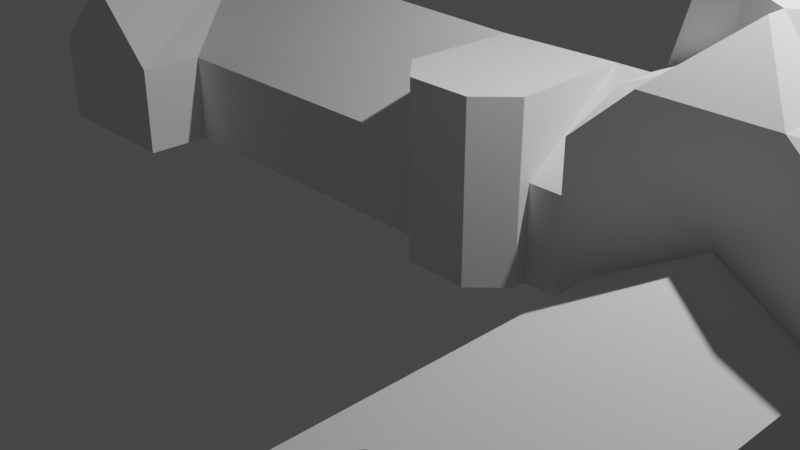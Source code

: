 # Source: KC_Irving_Enviromental_Science_Centre.blend  (saved by Blender 2.82.7; exported with 4.5.12 LTS)
import bpy
from mathutils import Matrix  # noqa: F401  (used for matrix-valued properties, if any)

bpy.ops.wm.read_factory_settings(use_empty=True)
scene = bpy.context.scene
scene.name = 'Scene'

# ---- collections
col_collection = bpy.data.collections.new('Collection'); scene.collection.children.link(col_collection)

# ---- world
world_world = bpy.data.worlds.new('World'); scene.world = world_world
world_world.use_nodes = True; world_world.node_tree.nodes.clear()
_N = world_world.node_tree.nodes; _L = world_world.node_tree.links
n0 = _N.new('ShaderNodeOutputWorld'); n0.name = 'World Output'; n0.location = (300, 300)
n1 = _N.new('ShaderNodeBackground'); n1.name = 'Background'; n1.location = (10, 300)
n1.inputs[0].default_value = (0.05088, 0.05088, 0.05088, 1.0)
_L.new(n1.outputs[0], n0.inputs[0])
n0.is_active_output = True
world_world.color = (0.05088, 0.05088, 0.05088)
world_world.use_sun_shadow = False
world_world.sun_shadow_jitter_overblur = 0.0

# ---- cameras
cam_camera = bpy.data.cameras.new('Camera')
cam_camera.clip_end = 100.0
cam_camera.ortho_scale = 7.314

# ---- lights
light_light = bpy.data.lights.new('Light', 'POINT')
light_light.transmission_factor = 0.0
light_light.energy = 1000.0
light_light.shadow_soft_size = 0.1
light_light.shadow_maximum_resolution = 0.006
light_light.use_absolute_resolution = True

# ---- meshes
me_plane_002 = bpy.data.meshes.new('Plane.002')
me_plane_002.from_pydata([(2.802, 0.5468, 0.0), (5.012, 0.5468, 0.0), (2.802, 5.436, 0.0), (5.012, 5.436, 0.0), (-4.899, 3.767, 0.01379), (-4.912, 0.6306, 0.01379), (-3.198, 0.6306, 0.01379), (-3.185, 1.335, 0.01379), (0.3763, 1.348, 0.01379), (1.758, 1.441, 0.01379), (2.795, 1.441, 0.01379), (2.795, 3.767, 0.01379), (3.176, -2.652, 0.01379), (3.176, 0.5434, 0.01379), (5.013, 0.5434, 0.01379), (5.013, -2.384, 0.01379), (4.592, -2.384, 0.01379), (4.592, -3.819, 0.01379), (3.54, -3.819, 0.01379), (3.54, -2.671, 0.01379), (2.802, 0.5468, 1.0), (5.012, 0.5468, 1.0), (2.802, 5.436, 2.0), (2.802, 0.5468, 2.0), (5.012, 0.5468, 2.0), (5.012, 5.436, 2.0), (3.176, -2.652, 1.014), (3.176, 0.5434, 1.014), (5.013, 0.5434, 1.014), (5.013, -2.384, 1.014), (4.592, -2.384, 1.014), (4.592, -3.819, 1.014), (3.54, -3.819, 1.014), (3.54, -2.671, 1.014), (-4.906, 2.199, 0.01379), (-4.906, 2.199, 1.014), (-4.912, 0.6306, 1.014), (-3.198, 0.6306, 1.014), (-3.185, 1.335, 1.014), (0.3763, 1.348, 1.014), (1.758, 1.441, 1.014), (2.795, 1.441, 1.014), (2.795, 3.767, 1.014), (-4.899, 3.767, 1.014), (2.802, 2.992, 0.0), (5.012, 2.992, 0.0), (2.802, 2.992, 1.0), (5.012, 2.992, 2.0), (2.802, 1.769, 0.0), (2.802, 1.769, 2.251), (5.012, 1.769, 0.0), (5.012, 1.769, 2.251), (5.012, 4.214, 0.0), (5.012, 4.214, 2.251), (2.802, 4.214, 0.0), (2.802, 4.214, 2.251), (3.907, 0.5468, 0.0), (3.907, 5.436, 0.0), (3.907, 0.5468, 1.0), (4.46, 4.214, 3.011), (3.907, 2.992, 0.0), (3.907, 1.769, 0.0), (3.907, 1.362, 3.011), (4.46, 1.769, 3.011), (3.907, 4.214, 0.0), (4.46, 0.5468, 0.0), (4.46, 0.5468, 1.0), (4.46, 2.992, 0.0), (4.46, 1.769, 0.0), (4.46, 4.214, 0.0), (4.46, 5.436, 0.0), (3.907, 2.992, 4.007), (4.46, 2.992, 3.011), (3.907, 4.825, 3.011), (3.354, 5.436, 0.0), (3.907, 1.158, 3.011), (3.354, 0.5468, 0.0), (3.354, 0.5468, 1.0), (3.354, 2.992, 0.0), (3.354, 1.769, 0.0), (3.354, 4.214, 0.0), (2.802, 1.158, 0.0), (2.802, 1.158, 2.251), (5.012, 1.158, 0.0), (5.012, 1.158, 2.251), (3.004, 4.214, 3.011), (3.907, 1.158, 0.0), (3.354, 4.214, 3.011), (4.46, 1.158, 0.0), (3.354, 1.158, 0.0), (4.812, 4.214, 3.011), (5.012, 2.38, 0.0), (5.012, 2.38, 1.0), (5.012, 2.38, 2.0), (2.802, 2.38, 0.0), (2.802, 2.38, 1.0), (2.802, 2.38, 2.0), (3.907, 2.38, 0.0), (4.812, 3.603, 3.011), (4.46, 2.38, 0.0), (3.354, 1.769, 3.011), (3.004, 1.769, 3.011), (3.354, 2.38, 0.0), (2.802, 3.603, 0.0), (2.802, 3.603, 1.0), (2.802, 3.603, 2.0), (5.012, 3.603, 0.0), (5.012, 3.603, 1.0), (5.012, 3.603, 2.0), (3.907, 3.603, 0.0), (3.004, 2.38, 3.011), (4.46, 3.603, 0.0), (3.354, 2.992, 3.011), (4.812, 2.992, 3.011), (3.354, 3.603, 0.0), (5.012, 4.825, 0.0), (5.012, 4.825, 2.251), (2.802, 4.825, 0.0), (2.802, 4.825, 2.251), (4.812, 2.38, 3.011), (3.907, 4.825, 0.0), (3.004, 2.992, 3.011), (4.46, 4.825, 0.0), (3.354, 4.825, 0.0), (3.004, 3.603, 3.011), (4.46, 0.5468, 2.503), (3.354, 5.436, 2.503), (2.802, 3.603, 2.503), (2.802, 2.992, 2.503), (5.012, 2.38, 2.503), (5.012, 2.992, 2.503), (2.802, 2.38, 2.503), (5.26, 2.38, 1.0), (3.354, 1.769, 2.503), (5.012, 3.603, 2.503), (5.26, 2.38, 0.0), (5.26, 2.992, 0.0), (3.354, 4.214, 2.503), (3.354, 0.5468, 2.503), (3.907, 0.5468, 2.503), (4.46, 5.436, 2.503), (3.907, 5.436, 2.503), (4.46, 1.769, 2.503), (4.46, 4.214, 2.503), (3.354, 3.603, 3.487), (4.46, 3.603, 3.487), (3.907, 3.603, 3.487), (3.354, 2.38, 3.487), (3.907, 2.38, 3.487), (4.46, 2.992, 3.487), (4.46, 1.158, 2.503), (4.46, 2.38, 3.487), (4.46, 4.825, 2.503), (3.354, 4.825, 2.503), (3.354, 2.992, 3.487), (3.354, 1.158, 2.503), (3.907, 4.621, 3.011), (3.907, 3.603, 3.011), (3.907, 2.38, 3.011), (4.812, 1.769, 3.011), (4.46, 3.603, 3.011), (4.46, 2.38, 3.011), (3.354, 2.38, 3.011), (3.354, 3.603, 3.011), (5.26, 2.38, 2.0), (5.26, 2.992, 2.0), (5.26, 3.603, 0.0), (5.26, 3.603, 1.0), (5.26, 3.603, 2.0), (4.08, -2.523, 1.559), (4.095, 0.5434, 1.559), (0.4264, 2.557, 1.839), (-4.055, 0.6306, 1.839), (4.066, -3.819, 1.559), (-4.312, 2.839, 1.839), (1.73, 2.604, 1.839), (2.795, 2.604, 1.839), (1.702, 3.767, 0.01379), (1.702, 3.767, 1.014), (0.4764, 3.767, 0.01379), (0.4764, 3.767, 1.014), (-3.077, 3.767, 0.01379), (-3.077, 3.767, 1.014), (0.7362, 0.9727, 0.01379), (0.3772, 1.323, 0.01379), (1.762, 1.309, 0.01379), (1.425, 0.9661, 0.01379), (0.7362, 0.9727, 1.014), (0.3772, 1.323, 1.014), (1.762, 1.309, 1.014), (1.425, 0.9661, 1.014), (0.3977, 1.323, 1.839), (0.7362, 0.9727, 1.839), (1.425, 0.9661, 1.839), (1.763, 1.309, 1.839)], [], [(122, 70, 3, 115), (183, 186, 190, 187), (65, 1, 21, 66), (18, 17, 16, 15, 14, 13, 12, 19), (53, 108, 107, 106, 52, 115, 3, 25, 116), (30, 31, 173, 169), (18, 19, 33, 32), (16, 17, 31, 30), (14, 15, 29, 28), (19, 12, 26, 33), (17, 18, 32, 31), (15, 16, 30, 29), (13, 14, 28, 27), (12, 13, 27, 26), (36, 37, 172), (5, 6, 37, 36), (10, 11, 42, 41), (185, 9, 40, 189), (6, 7, 38, 37), (4, 34, 35, 43), (39, 188, 191, 171), (7, 8, 39, 38), (181, 4, 43, 182), (34, 5, 36, 35), (9, 10, 41, 40), (9, 185, 186, 183, 184, 8, 7, 6, 5, 34, 4, 181, 179, 177, 11, 10), (108, 47, 165, 168), (107, 108, 168, 167), (103, 44, 46, 104), (99, 67, 45, 91), (88, 68, 50, 83), (94, 48, 95), (162, 158, 148, 147), (111, 69, 52, 106), (114, 80, 64, 109), (89, 79, 61, 86), (102, 78, 60, 97), (76, 56, 58, 77), (123, 74, 57, 120), (109, 64, 69, 111), (93, 47, 130, 129), (135, 136, 166, 167, 168, 165, 164, 132), (86, 61, 68, 88), (97, 60, 67, 99), (56, 65, 66, 58), (120, 57, 70, 122), (117, 2, 74, 123), (0, 76, 77, 20), (2, 117, 54, 103, 104, 46, 95, 96, 131, 128, 127, 105, 55, 118, 22), (94, 44, 78, 102), (81, 48, 79, 89), (108, 53, 134), (20, 23, 82, 49, 96, 95, 48, 81, 0), (103, 54, 80, 114), (0, 81, 89, 76), (56, 86, 88, 65), (76, 89, 86, 56), (58, 66, 21, 24, 125, 139, 138, 23, 20, 77), (55, 105, 127), (50, 91, 92, 93, 51, 84, 24, 21, 1, 83), (65, 88, 83, 1), (48, 94, 102, 79), (61, 97, 99, 68), (79, 102, 97, 61), (44, 94, 95, 46), (68, 99, 91, 50), (51, 93, 129), (44, 103, 114, 78), (60, 109, 111, 67), (78, 114, 109, 60), (67, 111, 106, 45), (47, 93, 164, 165), (93, 92, 132, 164), (96, 49, 131), (54, 117, 123, 80), (64, 120, 122, 69), (57, 74, 2, 22, 126, 141, 140, 25, 3, 70), (80, 123, 120, 64), (47, 108, 134, 130), (69, 122, 115, 52), (152, 116, 25, 140), (133, 155, 62, 100), (150, 84, 51, 142), (152, 140, 73, 156), (139, 125, 75), (130, 134, 98, 113), (131, 49, 101, 110), (155, 138, 75, 62), (140, 141, 73), (126, 153, 156, 73), (55, 127, 124, 85), (125, 150, 62, 75), (118, 153, 126, 22), (150, 142, 63, 62), (82, 155, 133, 49), (138, 139, 75), (23, 138, 155, 82), (128, 131, 110, 121), (129, 130, 113, 119), (125, 24, 84, 150), (137, 55, 85, 87), (51, 129, 119, 159), (153, 137, 87, 156), (127, 128, 121, 124), (53, 143, 59, 90), (143, 152, 156, 59), (142, 51, 159, 63), (134, 53, 90, 98), (55, 137, 153, 118), (49, 133, 100, 101), (141, 126, 73), (143, 53, 116, 152), (163, 112, 154, 144), (110, 162, 112, 121), (98, 90, 59, 156, 87, 85, 124, 121, 112, 163, 157, 160, 72, 161, 158, 162, 110, 101, 100, 62, 63, 159, 119, 113), (160, 157, 146, 145), (158, 161, 151, 148), (149, 145, 71), (146, 144, 71), (147, 148, 71), (154, 147, 71), (157, 163, 144, 146), (112, 162, 147, 154), (72, 160, 145, 149), (161, 72, 149, 151), (145, 146, 71), (148, 151, 71), (151, 149, 71), (144, 154, 71), (45, 106, 166, 136), (91, 45, 136, 135), (92, 91, 135, 132), (106, 107, 167, 166), (189, 40, 175, 194), (28, 29, 169, 170), (26, 27, 170, 169), (33, 26, 169), (31, 32, 173), (29, 30, 169), (27, 28, 170), (32, 33, 169, 173), (41, 42, 176), (37, 38, 174, 172), (182, 43, 174), (193, 194, 175, 171, 191, 192), (38, 39, 171, 174), (43, 35, 174), (35, 36, 172, 174), (40, 41, 176, 175), (187, 190, 193, 192), (42, 178, 175, 176), (11, 177, 178, 42), (178, 180, 171, 175), (177, 179, 180, 178), (180, 182, 174, 171), (179, 181, 182, 180), (185, 189, 190, 186), (188, 184, 183, 187), (189, 194, 193, 190), (191, 188, 187, 192), (8, 184, 188, 39)])
_uv = me_plane_002.uv_layers.new(name='UVMap')
_uv.uv.foreach_set('vector', [0.75, 0.875, 0.75, 1.0, 1.0, 1.0, 1.0, 0.875, 0.0, 0.0, 0.0, 0.0, 0.0, 0.0, 0.0, 0.0, 0.75, 0.0, 1.0, 0.0, 1.0, 0.0, 0.75, 0.0, 0.0, 0.0, 0.0, 0.0, 0.0, 0.0, 0.0, 0.0, 0.0, 0.0, 0.0, 0.0, 0.0, 0.0, 0.0, 0.0, 1.0, 0.75, 1.0, 0.625, 1.0, 0.625, 1.0, 0.625, 1.0, 0.75, 1.0, 0.875, 1.0, 1.0, 1.0, 1.0, 1.0, 0.875, 0.0, 0.0, 0.0, 0.0, 0.0, 0.0, 0.0, 0.0, 0.0, 0.0, 0.0, 0.0, 0.0, 0.0, 0.0, 0.0, 0.0, 0.0, 0.0, 0.0, 0.0, 0.0, 0.0, 0.0, 0.0, 0.0, 0.0, 0.0, 0.0, 0.0, 0.0, 0.0, 0.0, 0.0, 0.0, 0.0, 0.0, 0.0, 0.0, 0.0, 0.0, 0.0, 0.0, 0.0, 0.0, 0.0, 0.0, 0.0, 0.0, 0.0, 0.0, 0.0, 0.0, 0.0, 0.0, 0.0, 0.0, 0.0, 0.0, 0.0, 0.0, 0.0, 0.0, 0.0, 0.0, 0.0, 0.0, 0.0, 0.0, 0.0, 0.0, 0.0, 0.0, 0.0, 0.0, 0.0, 0.0, 0.0, 0.0, 0.0, 0.0, 0.0, 0.0, 0.0, 0.0, 0.0, 0.0, 0.0, 0.0, 0.0, 0.0, 0.0, 0.0, 0.0, 0.0, 0.0, 0.0, 0.0, 0.0, 0.0, 0.0, 0.0, 0.0, 0.0, 0.0, 0.0, 0.0, 0.0, 0.0, 0.0, 0.0, 0.0, 0.0, 0.0, 0.0, 0.0, 0.0, 0.0, 0.0, 0.0, 0.0, 0.0, 0.0, 0.0, 0.0, 0.0, 0.0, 0.0, 0.0, 0.0, 0.0, 0.0, 0.0, 0.0, 0.0, 0.0, 0.0, 0.0, 0.0, 0.0, 0.0, 0.0, 0.0, 0.0, 0.0, 0.0, 0.0, 0.0, 0.0, 0.0, 0.0, 0.0, 0.0, 0.0, 0.0, 0.0, 0.0, 0.0, 0.0, 0.0, 0.0, 0.0, 0.0, 0.0, 0.0, 0.0, 0.0, 0.0, 0.0, 0.0, 0.0, 0.0, 0.0, 0.0, 0.0, 0.0, 0.0, 0.0, 0.0, 0.0, 0.0, 0.0, 0.0, 0.0, 0.0, 0.0, 0.0, 0.0, 0.0, 0.0, 1.0, 0.625, 1.0, 0.5, 1.0, 0.5, 1.0, 0.625, 1.0, 0.625, 1.0, 0.625, 1.0, 0.625, 1.0, 0.625, 0.0, 0.625, 0.0, 0.5, 0.0, 0.5, 0.0, 0.625, 0.75, 0.375, 0.75, 0.5, 1.0, 0.5, 1.0, 0.375, 0.75, 0.125, 0.75, 0.25, 1.0, 0.25, 1.0, 0.125, 0.0, 0.375, 0.0, 0.25, 0.0, 0.375, 0.25, 0.375, 0.5, 0.375, 0.5, 0.375, 0.25, 0.375, 0.75, 0.625, 0.75, 0.75, 1.0, 0.75, 1.0, 0.625, 0.25, 0.625, 0.25, 0.75, 0.5, 0.75, 0.5, 0.625, 0.25, 0.125, 0.25, 0.25, 0.5, 0.25, 0.5, 0.125, 0.25, 0.375, 0.25, 0.5, 0.5, 0.5, 0.5, 0.375, 0.25, 0.0, 0.5, 0.0, 0.5, 0.0, 0.25, 0.0, 0.25, 0.875, 0.25, 1.0, 0.5, 1.0, 0.5, 0.875, 0.5, 0.625, 0.5, 0.75, 0.75, 0.75, 0.75, 0.625, 1.0, 0.375, 1.0, 0.5, 1.0, 0.5, 1.0, 0.375, 1.0, 0.375, 1.0, 0.5, 1.0, 0.625, 1.0, 0.625, 1.0, 0.625, 1.0, 0.5, 1.0, 0.375, 1.0, 0.375, 0.5, 0.125, 0.5, 0.25, 0.75, 0.25, 0.75, 0.125, 0.5, 0.375, 0.5, 0.5, 0.75, 0.5, 0.75, 0.375, 0.5, 0.0, 0.75, 0.0, 0.75, 0.0, 0.5, 0.0, 0.5, 0.875, 0.5, 1.0, 0.75, 1.0, 0.75, 0.875, 0.0, 0.875, 0.0, 1.0, 0.25, 1.0, 0.25, 0.875, 0.0, 0.0, 0.25, 0.0, 0.25, 0.0, 0.0, 0.0, 0.0, 1.0, 0.0, 0.875, 0.0, 0.75, 0.0, 0.625, 0.0, 0.625, 0.0, 0.5, 0.0, 0.375, 0.0, 0.375, 0.0, 0.375, 0.0, 0.5, 0.0, 0.625, 0.0, 0.625, 0.0, 0.75, 0.0, 0.875, 0.0, 1.0, 0.0, 0.375, 0.0, 0.5, 0.25, 0.5, 0.25, 0.375, 0.0, 0.125, 0.0, 0.25, 0.25, 0.25, 0.25, 0.125, 1.0, 0.625, 1.0, 0.75, 1.0, 0.625, 0.0, 0.0, 0.0, 0.0, 0.0, 0.125, 0.0, 0.25, 0.0, 0.375, 0.0, 0.375, 0.0, 0.25, 0.0, 0.125, 0.0, 0.0, 0.0, 0.625, 0.0, 0.75, 0.25, 0.75, 0.25, 0.625, 0.0, 0.0, 0.0, 0.125, 0.25, 0.125, 0.25, 0.0, 0.5, 0.0, 0.5, 0.125, 0.75, 0.125, 0.75, 0.0, 0.25, 0.0, 0.25, 0.125, 0.5, 0.125, 0.5, 0.0, 0.5, 0.0, 0.75, 0.0, 1.0, 0.0, 1.0, 0.0, 0.75, 0.0, 0.5, 0.0, 0.25, 0.0, 0.0, 0.0, 0.0, 0.0, 0.25, 0.0, 0.0, 0.75, 0.0, 0.625, 0.0, 0.625, 1.0, 0.25, 1.0, 0.375, 1.0, 0.375, 1.0, 0.375, 1.0, 0.25, 1.0, 0.125, 1.0, 0.0, 1.0, 0.0, 1.0, 0.0, 1.0, 0.125, 0.75, 0.0, 0.75, 0.125, 1.0, 0.125, 1.0, 0.0, 0.0, 0.25, 0.0, 0.375, 0.25, 0.375, 0.25, 0.25, 0.5, 0.25, 0.5, 0.375, 0.75, 0.375, 0.75, 0.25, 0.25, 0.25, 0.25, 0.375, 0.5, 0.375, 0.5, 0.25, 0.0, 0.5, 0.0, 0.375, 0.0, 0.375, 0.0, 0.5, 0.75, 0.25, 0.75, 0.375, 1.0, 0.375, 1.0, 0.25, 1.0, 0.25, 1.0, 0.375, 1.0, 0.375, 0.0, 0.5, 0.0, 0.625, 0.25, 0.625, 0.25, 0.5, 0.5, 0.5, 0.5, 0.625, 0.75, 0.625, 0.75, 0.5, 0.25, 0.5, 0.25, 0.625, 0.5, 0.625, 0.5, 0.5, 0.75, 0.5, 0.75, 0.625, 1.0, 0.625, 1.0, 0.5, 1.0, 0.5, 1.0, 0.375, 1.0, 0.375, 1.0, 0.5, 1.0, 0.375, 1.0, 0.375, 1.0, 0.375, 1.0, 0.375, 0.0, 0.375, 0.0, 0.25, 0.0, 0.375, 0.0, 0.75, 0.0, 0.875, 0.25, 0.875, 0.25, 0.75, 0.5, 0.75, 0.5, 0.875, 0.75, 0.875, 0.75, 0.75, 0.5, 1.0, 0.25, 1.0, 0.0, 1.0, 0.0, 1.0, 0.25, 1.0, 0.5, 1.0, 0.75, 1.0, 1.0, 1.0, 1.0, 1.0, 0.75, 1.0, 0.25, 0.75, 0.25, 0.875, 0.5, 0.875, 0.5, 0.75, 1.0, 0.5, 1.0, 0.625, 1.0, 0.625, 1.0, 0.5, 0.75, 0.75, 0.75, 0.875, 1.0, 0.875, 1.0, 0.75, 0.75, 0.875, 1.0, 0.875, 1.0, 1.0, 0.75, 1.0, 0.25, 0.25, 0.25, 0.125, 0.25, 0.125, 0.25, 0.25, 0.75, 0.125, 1.0, 0.125, 1.0, 0.25, 0.75, 0.25, 0.75, 0.875, 0.75, 1.0, 0.75, 1.0, 0.75, 0.875, 0.5, 0.0, 0.75, 0.0, 0.5, 0.0, 1.0, 0.5, 1.0, 0.625, 1.0, 0.625, 1.0, 0.5, 0.0, 0.375, 0.0, 0.25, 0.0, 0.25, 0.0, 0.375, 0.25, 0.125, 0.25, 0.0, 0.25, 0.0, 0.25, 0.125, 0.75, 1.0, 0.5, 1.0, 0.75, 1.0, 0.25, 1.0, 0.25, 0.875, 0.25, 0.875, 0.25, 1.0, 0.0, 0.75, 0.0, 0.625, 0.0, 0.625, 0.0, 0.75, 0.75, 0.0, 0.75, 0.125, 0.75, 0.125, 0.75, 0.0, 0.0, 0.875, 0.25, 0.875, 0.25, 1.0, 0.0, 1.0, 0.75, 0.125, 0.75, 0.25, 0.75, 0.25, 0.75, 0.125, 0.0, 0.125, 0.25, 0.125, 0.25, 0.25, 0.0, 0.25, 0.25, 0.0, 0.5, 0.0, 0.25, 0.0, 0.0, 0.0, 0.25, 0.0, 0.25, 0.125, 0.0, 0.125, 0.0, 0.5, 0.0, 0.375, 0.0, 0.375, 0.0, 0.5, 1.0, 0.375, 1.0, 0.5, 1.0, 0.5, 1.0, 0.375, 0.75, 0.0, 1.0, 0.0, 1.0, 0.125, 0.75, 0.125, 0.25, 0.75, 0.0, 0.75, 0.0, 0.75, 0.25, 0.75, 1.0, 0.25, 1.0, 0.375, 1.0, 0.375, 1.0, 0.25, 0.25, 0.875, 0.25, 0.75, 0.25, 0.75, 0.25, 0.875, 0.0, 0.625, 0.0, 0.5, 0.0, 0.5, 0.0, 0.625, 1.0, 0.75, 0.75, 0.75, 0.75, 0.75, 1.0, 0.75, 0.75, 0.75, 0.75, 0.875, 0.75, 0.875, 0.75, 0.75, 0.75, 0.25, 1.0, 0.25, 1.0, 0.25, 0.75, 0.25, 1.0, 0.625, 1.0, 0.75, 1.0, 0.75, 1.0, 0.625, 0.0, 0.75, 0.25, 0.75, 0.25, 0.875, 0.0, 0.875, 0.0, 0.25, 0.25, 0.25, 0.25, 0.25, 0.0, 0.25, 0.5, 1.0, 0.25, 1.0, 0.5, 1.0, 0.75, 0.75, 1.0, 0.75, 1.0, 0.875, 0.75, 0.875, 0.25, 0.625, 0.25, 0.5, 0.25, 0.5, 0.25, 0.625, 0.0, 0.375, 0.25, 0.375, 0.25, 0.5, 0.0, 0.5, 1.0, 0.625, 1.0, 0.75, 0.75, 0.75, 0.5, 0.75, 0.25, 0.75, 0.0, 0.75, 0.0, 0.625, 0.0, 0.5, 0.25, 0.5, 0.25, 0.625, 0.5, 0.625, 0.75, 0.625, 0.75, 0.5, 0.75, 0.375, 0.5, 0.375, 0.25, 0.375, 0.0, 0.375, 0.0, 0.25, 0.25, 0.25, 0.5, 0.25, 0.75, 0.25, 1.0, 0.25, 1.0, 0.375, 1.0, 0.5, 0.75, 0.625, 0.5, 0.625, 0.5, 0.625, 0.75, 0.625, 0.5, 0.375, 0.75, 0.375, 0.75, 0.375, 0.5, 0.375, 0.75, 0.5, 0.75, 0.625, 0.75, 0.5, 0.5, 0.625, 0.25, 0.625, 0.5, 0.625, 0.25, 0.375, 0.5, 0.375, 0.25, 0.375, 0.25, 0.5, 0.25, 0.375, 0.25, 0.5, 0.5, 0.625, 0.25, 0.625, 0.25, 0.625, 0.5, 0.625, 0.25, 0.5, 0.25, 0.375, 0.25, 0.375, 0.25, 0.5, 0.75, 0.5, 0.75, 0.625, 0.75, 0.625, 0.75, 0.5, 0.75, 0.375, 0.75, 0.5, 0.75, 0.5, 0.75, 0.375, 0.75, 0.625, 0.5, 0.625, 0.75, 0.625, 0.5, 0.375, 0.75, 0.375, 0.5, 0.375, 0.75, 0.375, 0.75, 0.5, 0.75, 0.375, 0.25, 0.625, 0.25, 0.5, 0.25, 0.625, 1.0, 0.5, 1.0, 0.625, 1.0, 0.625, 1.0, 0.5, 1.0, 0.375, 1.0, 0.5, 1.0, 0.5, 1.0, 0.375, 1.0, 0.375, 1.0, 0.375, 1.0, 0.375, 1.0, 0.375, 1.0, 0.625, 1.0, 0.625, 1.0, 0.625, 1.0, 0.625, 0.0, 0.0, 0.0, 0.0, 0.0, 0.0, 0.0, 0.0, 0.0, 0.0, 0.0, 0.0, 0.0, 0.0, 0.0, 0.0, 0.0, 0.0, 0.0, 0.0, 0.0, 0.0, 0.0, 0.0, 0.0, 0.0, 0.0, 0.0, 0.0, 0.0, 0.0, 0.0, 0.0, 0.0, 0.0, 0.0, 0.0, 0.0, 0.0, 0.0, 0.0, 0.0, 0.0, 0.0, 0.0, 0.0, 0.0, 0.0, 0.0, 0.0, 0.0, 0.0, 0.0, 0.0, 0.0, 0.0, 0.0, 0.0, 0.0, 0.0, 0.0, 0.0, 0.0, 0.0, 0.0, 0.0, 0.0, 0.0, 0.0, 0.0, 0.0, 0.0, 0.0, 0.0, 0.0, 0.0, 0.0, 0.0, 0.0, 0.0, 0.0, 0.0, 0.0, 0.0, 0.0, 0.0, 0.0, 0.0, 0.0, 0.0, 0.0, 0.0, 0.0, 0.0, 0.0, 0.0, 0.0, 0.0, 0.0, 0.0, 0.0, 0.0, 0.0, 0.0, 0.0, 0.0, 0.0, 0.0, 0.0, 0.0, 0.0, 0.0, 0.0, 0.0, 0.0, 0.0, 0.0, 0.0, 0.0, 0.0, 0.0, 0.0, 0.0, 0.0, 0.0, 0.0, 0.0, 0.0, 0.0, 0.0, 0.0, 0.0, 0.0, 0.0, 0.0, 0.0, 0.0, 0.0, 0.0, 0.0, 0.0, 0.0, 0.0, 0.0, 0.0, 0.0, 0.0, 0.0, 0.0, 0.0, 0.0, 0.0, 0.0, 0.0, 0.0, 0.0, 0.0, 0.0, 0.0, 0.0, 0.0, 0.0, 0.0, 0.0, 0.0, 0.0, 0.0, 0.0, 0.0, 0.0, 0.0, 0.0, 0.0, 0.0, 0.0, 0.0, 0.0, 0.0, 0.0, 0.0, 0.0, 0.0, 0.0, 0.0, 0.0, 0.0, 0.0, 0.0, 0.0, 0.0, 0.0, 0.0, 0.0, 0.0, 0.0, 0.0, 0.0, 0.0, 0.0, 0.0, 0.0, 0.0, 0.0, 0.0, 0.0, 0.0, 0.0, 0.0, 0.0, 0.0, 0.0, 0.0, 0.0, 0.0])
me_plane_002.use_remesh_fix_poles = True
me_plane_002.use_remesh_preserve_attributes = False
me_plane_002.use_mirror_vertex_groups = False
me_plane_002.update()

# ---- objects
ob_light = bpy.data.objects.new('Light', light_light)
ob_camera = bpy.data.objects.new('Camera', cam_camera)
ob_empty = bpy.data.objects.new('Empty', None)
ob_plane = bpy.data.objects.new('Plane', me_plane_002)

# ---- transforms, parenting, visibility, modifiers, constraints
ob_light.location = (4.076, 1.005, 5.904)
ob_light.rotation_euler = (0.6503, 0.05522, 1.866)
ob_light.lock_rotations_4d = False
ob_light.empty_display_type = 'ARROWS'
ob_light.color = (0.0, 0.0, 0.0, 0.0)
ob_light.lineart.crease_threshold = 0.0
ob_camera.location = (7.359, -6.926, 4.958)
ob_camera.rotation_euler = (1.109, 0.0, 0.8149)
ob_camera.lock_rotations_4d = False
ob_camera.empty_display_type = 'ARROWS'
ob_camera.color = (0.0, 0.0, 0.0, 0.0)
ob_camera.display_type = 'WIRE'
ob_camera.lineart.crease_threshold = 0.0
ob_empty.location = (0.0, 0.0, 0.0)
ob_empty.rotation_euler = (0.0, -0.0, -0.2129)
ob_empty.empty_display_type = 'IMAGE'
ob_empty.empty_display_size = 14.33
ob_empty.empty_image_offset = (-0.4883, -0.5332)
ob_empty.lineart.crease_threshold = 0.0
ob_plane.location = (-0.0574, -1.481, -0.04495)
ob_plane.lineart.crease_threshold = 0.0

# ---- collection membership
col_collection.objects.link(ob_light)
col_collection.objects.link(ob_camera)
col_collection.objects.link(ob_empty)
col_collection.objects.link(ob_plane)

# ---- scene / render settings (as saved in the file)
scene.camera = ob_camera
scene.frame_start = 1; scene.frame_end = 250; scene.frame_set(0)
scene.render.engine = 'BLENDER_EEVEE_NEXT'
scene.cycles.use_denoising = False
scene.cycles.samples = 128
scene.cycles.sampling_pattern = 'TABULATED_SOBOL'
scene.cycles.use_adaptive_sampling = False
scene.cycles.use_light_tree = False
scene.view_settings.view_transform = 'Filmic'
bpy.context.view_layer.update()
